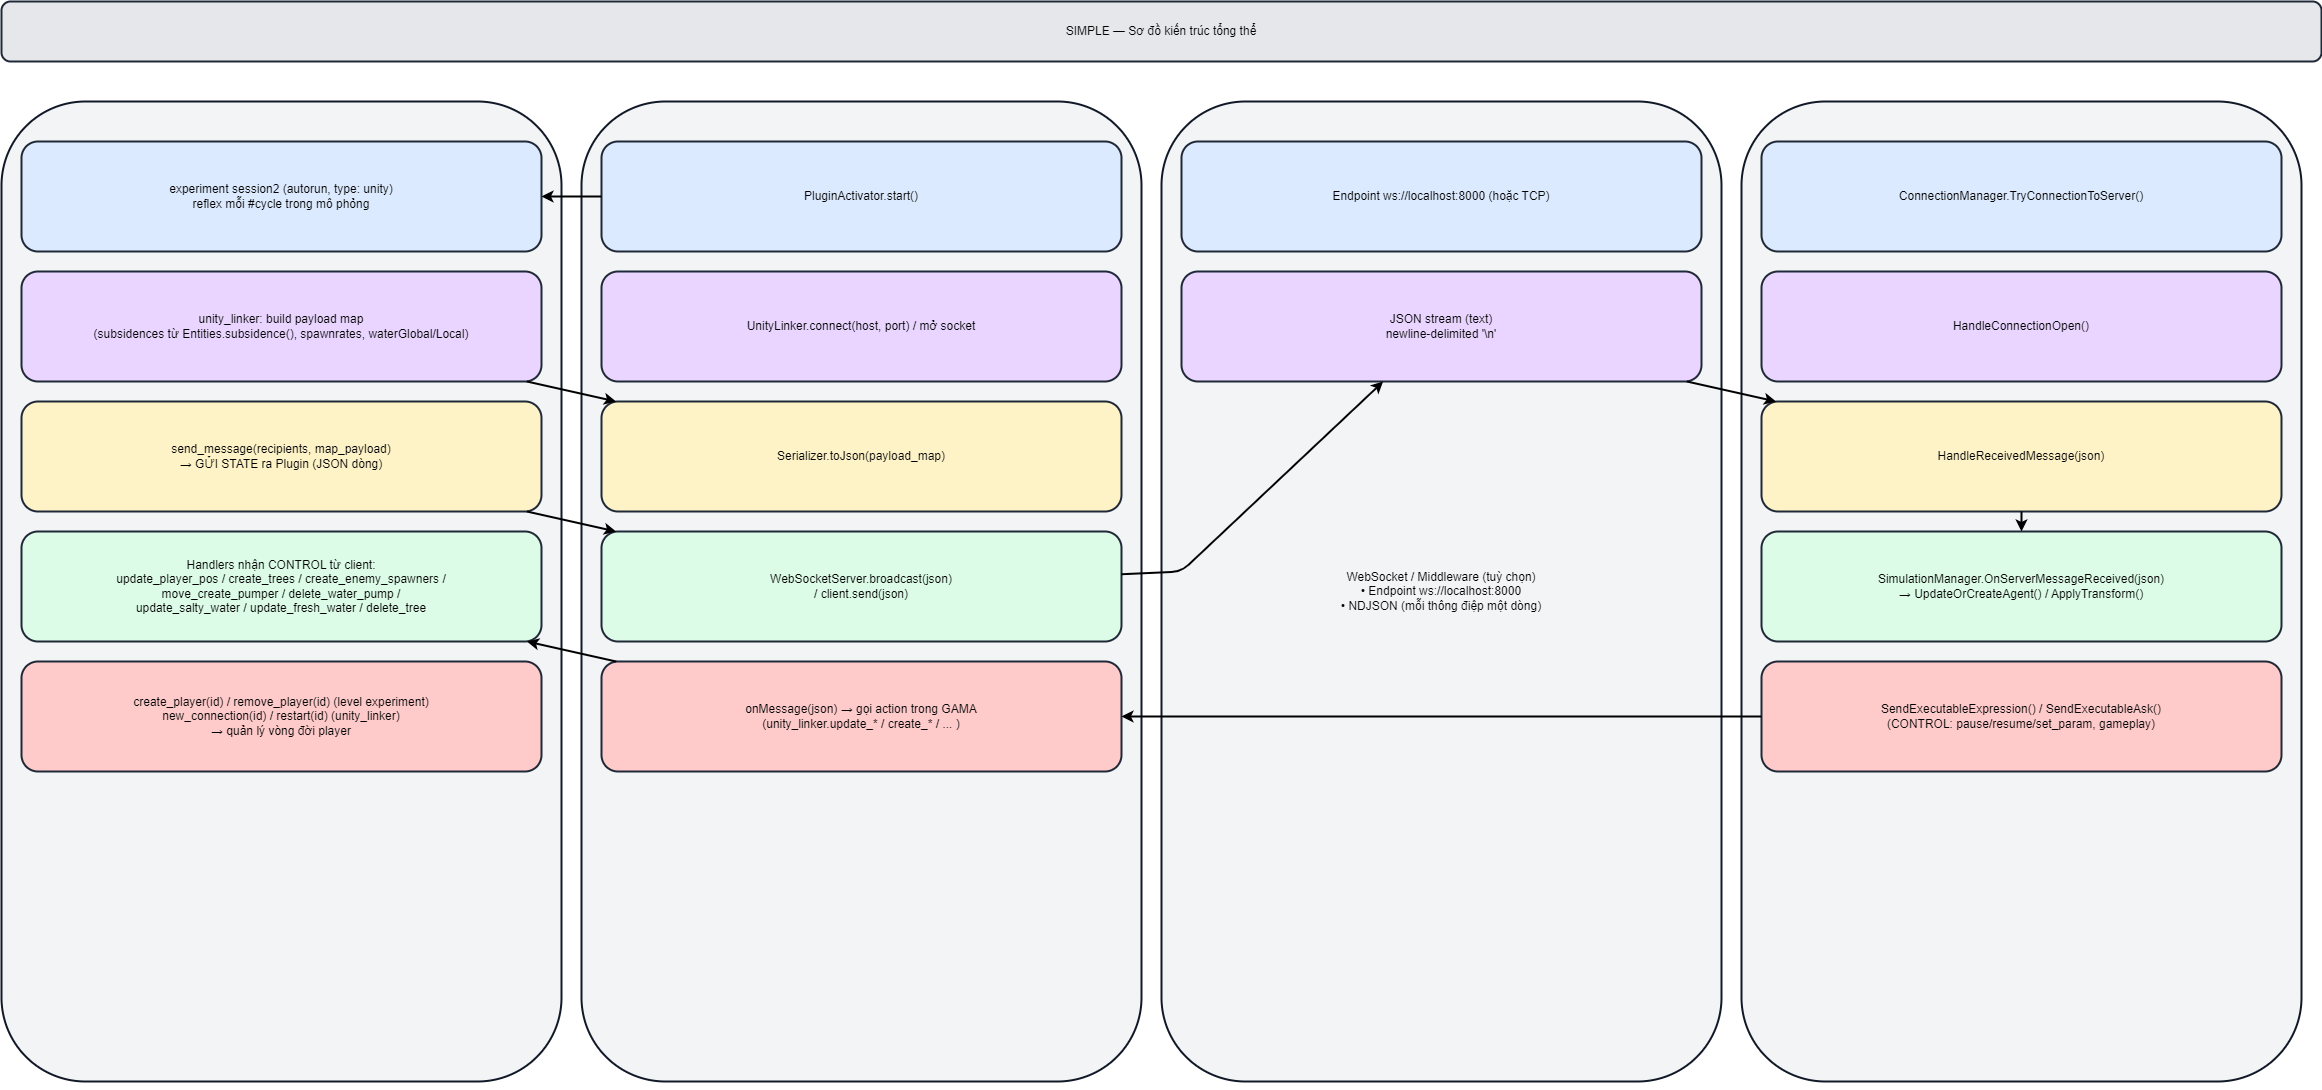

The diagram above was exported from draw.io. Its source (the exported page's mxGraphModel, read from the mxfile embedded in the PNG):
<mxGraphModel dx="1036" dy="606" grid="1" gridSize="10" guides="1" tooltips="1" connect="1" arrows="1" fold="1" page="1" pageScale="1" pageWidth="2400" pageHeight="1200" math="0" shadow="0">
  <root>
    <mxCell id="0" />
    <mxCell id="1" parent="0" />
    <mxCell id="title" value="SIMPLE — Sơ đồ kiến trúc tổng thể" style="rounded=1;whiteSpace=wrap;html=1;strokeWidth=2;strokeColor=#1F2937;fillColor=#E5E7EB" parent="1" vertex="1">
      <mxGeometry x="40" y="20" width="2320" height="60" as="geometry" />
    </mxCell>
    <mxCell id="lane_gama" value="GAMA Model (.gaml)&#10;• Session 2.gaml (experiment type: unity)&#10;• CommonVR.gaml / species unity_linker&#10;• Entities.gaml / Parameters.gaml" style="rounded=1;whiteSpace=wrap;html=1;shadow=0;strokeWidth=2;strokeColor=#111827;fillColor=#F3F4F6" parent="1" vertex="1">
      <mxGeometry x="40" y="120" width="560" height="980" as="geometry" />
    </mxCell>
    <mxCell id="lane_plugin" value="GAMA Plugin (Java)&#10;• Activator / UnityBridgeService&#10;• GamlActions: unity_listen / send / receive" style="rounded=1;whiteSpace=wrap;html=1;shadow=0;strokeWidth=2;strokeColor=#111827;fillColor=#F3F4F6" parent="1" vertex="1">
      <mxGeometry x="620" y="120" width="560" height="980" as="geometry" />
    </mxCell>
    <mxCell id="lane_ws" value="WebSocket / Middleware (tuỳ chọn)&lt;br&gt;• Endpoint&amp;nbsp;ws://localhost:8000&lt;br&gt;• NDJSON (mỗi thông điệp một dòng)" style="rounded=1;whiteSpace=wrap;html=1;shadow=0;strokeWidth=2;strokeColor=#111827;fillColor=#F3F4F6" parent="1" vertex="1">
      <mxGeometry x="1200" y="120" width="560" height="980" as="geometry" />
    </mxCell>
    <mxCell id="lane_unity" value="Unity Template VR (C#)&#10;• TcpClientReceiver / MessageParser&#10;• FieldMeshBuilder / AgentManager / SimControls" style="rounded=1;whiteSpace=wrap;html=1;shadow=0;strokeWidth=2;strokeColor=#111827;fillColor=#F3F4F6" parent="1" vertex="1">
      <mxGeometry x="1780" y="120" width="560" height="980" as="geometry" />
    </mxCell>
    <mxCell id="box_lane_gama_0" value="experiment session2 (autorun, type: unity)&#10;reflex mỗi #cycle trong mô phỏng" style="rounded=1;whiteSpace=wrap;html=1;strokeWidth=2;strokeColor=#1F2937;fillColor=#DBEAFE" parent="1" vertex="1">
      <mxGeometry x="60" y="160" width="520" height="110" as="geometry" />
    </mxCell>
    <mxCell id="box_lane_gama_1" value="unity_linker: build payload map&#10;(subsidences từ Entities.subsidence(), spawnrates, waterGlobal/Local)" style="rounded=1;whiteSpace=wrap;html=1;strokeWidth=2;strokeColor=#1F2937;fillColor=#E9D5FF" parent="1" vertex="1">
      <mxGeometry x="60" y="290" width="520" height="110" as="geometry" />
    </mxCell>
    <mxCell id="box_lane_gama_2" value="send_message(recipients, map_payload)&#10;→ GỬI STATE ra Plugin (JSON dòng)" style="rounded=1;whiteSpace=wrap;html=1;strokeWidth=2;strokeColor=#1F2937;fillColor=#FEF3C7" parent="1" vertex="1">
      <mxGeometry x="60" y="420" width="520" height="110" as="geometry" />
    </mxCell>
    <mxCell id="box_lane_gama_3" value="Handlers nhận CONTROL từ client:&#10;update_player_pos / create_trees / create_enemy_spawners /&#10;move_create_pumper / delete_water_pump /&#10;update_salty_water / update_fresh_water / delete_tree" style="rounded=1;whiteSpace=wrap;html=1;strokeWidth=2;strokeColor=#1F2937;fillColor=#DCFCE7" parent="1" vertex="1">
      <mxGeometry x="60" y="550" width="520" height="110" as="geometry" />
    </mxCell>
    <mxCell id="box_lane_gama_4" value="create_player(id) / remove_player(id) (level experiment)&#10;new_connection(id) / restart(id) (unity_linker)&#10;→ quản lý vòng đời player" style="rounded=1;whiteSpace=wrap;html=1;strokeWidth=2;strokeColor=#1F2937;fillColor=#FECACA" parent="1" vertex="1">
      <mxGeometry x="60" y="680" width="520" height="110" as="geometry" />
    </mxCell>
    <mxCell id="box_lane_plugin_0" value="PluginActivator.start()" style="rounded=1;whiteSpace=wrap;html=1;strokeWidth=2;strokeColor=#1F2937;fillColor=#DBEAFE" parent="1" vertex="1">
      <mxGeometry x="640" y="160" width="520" height="110" as="geometry" />
    </mxCell>
    <mxCell id="box_lane_plugin_1" value="UnityLinker.connect(host, port) / mở socket" style="rounded=1;whiteSpace=wrap;html=1;strokeWidth=2;strokeColor=#1F2937;fillColor=#E9D5FF" parent="1" vertex="1">
      <mxGeometry x="640" y="290" width="520" height="110" as="geometry" />
    </mxCell>
    <mxCell id="box_lane_plugin_2" value="Serializer.toJson(payload_map)" style="rounded=1;whiteSpace=wrap;html=1;strokeWidth=2;strokeColor=#1F2937;fillColor=#FEF3C7" parent="1" vertex="1">
      <mxGeometry x="640" y="420" width="520" height="110" as="geometry" />
    </mxCell>
    <mxCell id="box_lane_plugin_3" value="WebSocketServer.broadcast(json)&#10;/ client.send(json)" style="rounded=1;whiteSpace=wrap;html=1;strokeWidth=2;strokeColor=#1F2937;fillColor=#DCFCE7" parent="1" vertex="1">
      <mxGeometry x="640" y="550" width="520" height="110" as="geometry" />
    </mxCell>
    <mxCell id="box_lane_plugin_4" value="onMessage(json) → gọi action trong GAMA&#10;(unity_linker.update_* / create_* / ... )" style="rounded=1;whiteSpace=wrap;html=1;strokeWidth=2;strokeColor=#1F2937;fillColor=#FECACA" parent="1" vertex="1">
      <mxGeometry x="640" y="680" width="520" height="110" as="geometry" />
    </mxCell>
    <mxCell id="box_lane_ws_0" value="Endpoint ws://localhost:8000 (hoặc TCP)" style="rounded=1;whiteSpace=wrap;html=1;strokeWidth=2;strokeColor=#1F2937;fillColor=#DBEAFE" parent="1" vertex="1">
      <mxGeometry x="1220" y="160" width="520" height="110" as="geometry" />
    </mxCell>
    <mxCell id="box_lane_ws_1" value="JSON stream (text)&#10;newline-delimited '\n'" style="rounded=1;whiteSpace=wrap;html=1;strokeWidth=2;strokeColor=#1F2937;fillColor=#E9D5FF" parent="1" vertex="1">
      <mxGeometry x="1220" y="290" width="520" height="110" as="geometry" />
    </mxCell>
    <mxCell id="box_lane_unity_0" value="ConnectionManager.TryConnectionToServer()" style="rounded=1;whiteSpace=wrap;html=1;strokeWidth=2;strokeColor=#1F2937;fillColor=#DBEAFE" parent="1" vertex="1">
      <mxGeometry x="1800" y="160" width="520" height="110" as="geometry" />
    </mxCell>
    <mxCell id="box_lane_unity_1" value="HandleConnectionOpen()" style="rounded=1;whiteSpace=wrap;html=1;strokeWidth=2;strokeColor=#1F2937;fillColor=#E9D5FF" parent="1" vertex="1">
      <mxGeometry x="1800" y="290" width="520" height="110" as="geometry" />
    </mxCell>
    <mxCell id="box_lane_unity_2" value="HandleReceivedMessage(json)" style="rounded=1;whiteSpace=wrap;html=1;strokeWidth=2;strokeColor=#1F2937;fillColor=#FEF3C7" parent="1" vertex="1">
      <mxGeometry x="1800" y="420" width="520" height="110" as="geometry" />
    </mxCell>
    <mxCell id="box_lane_unity_3" value="SimulationManager.OnServerMessageReceived(json)&#10;→ UpdateOrCreateAgent() / ApplyTransform()" style="rounded=1;whiteSpace=wrap;html=1;strokeWidth=2;strokeColor=#1F2937;fillColor=#DCFCE7" parent="1" vertex="1">
      <mxGeometry x="1800" y="550" width="520" height="110" as="geometry" />
    </mxCell>
    <mxCell id="box_lane_unity_4" value="SendExecutableExpression() / SendExecutableAsk()&#10;(CONTROL: pause/resume/set_param, gameplay)" style="rounded=1;whiteSpace=wrap;html=1;strokeWidth=2;strokeColor=#1F2937;fillColor=#FECACA" parent="1" vertex="1">
      <mxGeometry x="1800" y="680" width="520" height="110" as="geometry" />
    </mxCell>
    <mxCell id="arr_payload_to_serializer" style="endArrow=classic;html=1;strokeWidth=2" parent="1" source="box_lane_gama_1" target="box_lane_plugin_2" edge="1">
      <mxGeometry relative="1" as="geometry" />
    </mxCell>
    <mxCell id="arr_send_to_broadcast" style="endArrow=classic;html=1;strokeWidth=2" parent="1" source="box_lane_gama_2" target="box_lane_plugin_3" edge="1">
      <mxGeometry relative="1" as="geometry" />
    </mxCell>
    <mxCell id="arr_plugin_to_ws" style="endArrow=classic;html=1;strokeWidth=2" parent="1" source="box_lane_plugin_3" target="box_lane_ws_1" edge="1">
      <mxGeometry relative="1" as="geometry">
        <Array as="points">
          <mxPoint x="1220" y="590" />
        </Array>
      </mxGeometry>
    </mxCell>
    <mxCell id="arr_ws_to_unity_handle" style="endArrow=classic;html=1;strokeWidth=2" parent="1" source="box_lane_ws_1" target="box_lane_unity_2" edge="1">
      <mxGeometry relative="1" as="geometry" />
    </mxCell>
    <mxCell id="arr_unity_handle_to_sim" style="endArrow=classic;html=1;strokeWidth=2" parent="1" source="box_lane_unity_2" target="box_lane_unity_3" edge="1">
      <mxGeometry relative="1" as="geometry" />
    </mxCell>
    <mxCell id="arr_unity_control_back" style="endArrow=classic;html=1;strokeWidth=2" parent="1" source="box_lane_unity_4" target="box_lane_plugin_4" edge="1">
      <mxGeometry relative="1" as="geometry" />
    </mxCell>
    <mxCell id="arr_plugin_to_gama_handlers" style="endArrow=classic;html=1;strokeWidth=2" parent="1" source="box_lane_plugin_4" target="box_lane_gama_3" edge="1">
      <mxGeometry relative="1" as="geometry" />
    </mxCell>
    <mxCell id="arr_plugin_start_to_experiment" style="endArrow=classic;html=1;strokeWidth=2" parent="1" source="box_lane_plugin_0" target="box_lane_gama_0" edge="1">
      <mxGeometry relative="1" as="geometry" />
    </mxCell>
    <mxCell id="1_TzwEvEDTaRKMosynlx-1" style="edgeStyle=orthogonalEdgeStyle;rounded=0;orthogonalLoop=1;jettySize=auto;html=1;exitX=0.5;exitY=1;exitDx=0;exitDy=0;" parent="1" source="lane_gama" target="lane_gama" edge="1">
      <mxGeometry relative="1" as="geometry" />
    </mxCell>
  </root>
</mxGraphModel>